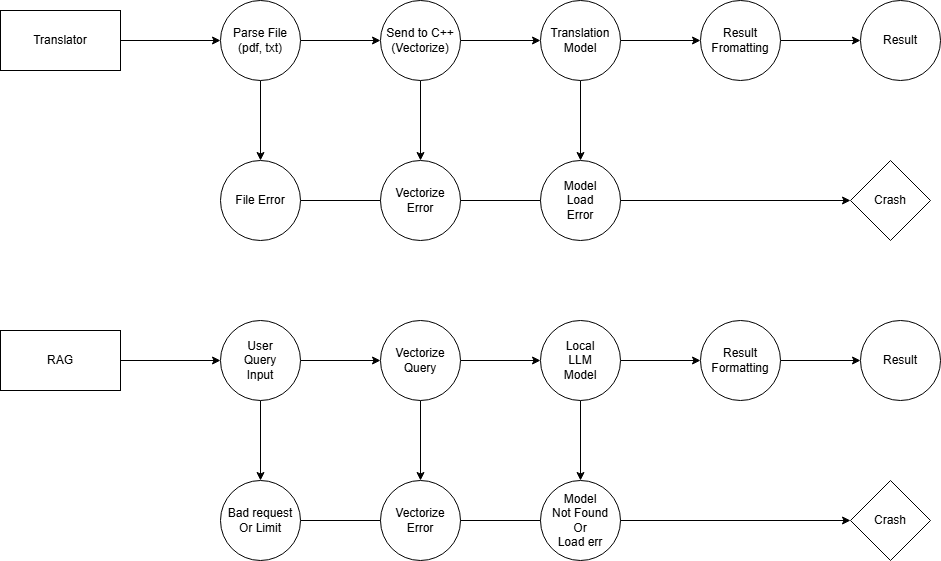

The diagram above was exported from draw.io. Its source (the exported page's mxGraphModel, read from the mxfile embedded in the PNG):
<mxGraphModel dx="1226" dy="671" grid="1" gridSize="10" guides="1" tooltips="1" connect="1" arrows="1" fold="1" page="1" pageScale="1" pageWidth="850" pageHeight="1100" math="0" shadow="0">
  <root>
    <mxCell id="0" />
    <mxCell id="1" parent="0" />
    <mxCell id="Y97W20L3qj_jWIUIcANE-4" edge="1" parent="1" source="Y97W20L3qj_jWIUIcANE-1" style="edgeStyle=orthogonalEdgeStyle;rounded=0;orthogonalLoop=1;jettySize=auto;html=1;" target="Y97W20L3qj_jWIUIcANE-3" value="">
      <mxGeometry relative="1" as="geometry" />
    </mxCell>
    <mxCell id="Y97W20L3qj_jWIUIcANE-1" parent="1" style="rounded=0;whiteSpace=wrap;html=1;" value="Translator" vertex="1">
      <mxGeometry height="60" width="120" y="50" as="geometry" />
    </mxCell>
    <mxCell id="Y97W20L3qj_jWIUIcANE-23" edge="1" parent="1" source="Y97W20L3qj_jWIUIcANE-2" style="edgeStyle=orthogonalEdgeStyle;rounded=0;orthogonalLoop=1;jettySize=auto;html=1;" target="Y97W20L3qj_jWIUIcANE-22" value="">
      <mxGeometry relative="1" as="geometry" />
    </mxCell>
    <mxCell id="Y97W20L3qj_jWIUIcANE-2" parent="1" style="rounded=0;whiteSpace=wrap;html=1;" value="RAG" vertex="1">
      <mxGeometry height="60" width="120" y="370" as="geometry" />
    </mxCell>
    <mxCell id="Y97W20L3qj_jWIUIcANE-6" edge="1" parent="1" source="Y97W20L3qj_jWIUIcANE-3" style="edgeStyle=orthogonalEdgeStyle;rounded=0;orthogonalLoop=1;jettySize=auto;html=1;" target="Y97W20L3qj_jWIUIcANE-5" value="">
      <mxGeometry relative="1" as="geometry" />
    </mxCell>
    <mxCell id="Y97W20L3qj_jWIUIcANE-14" edge="1" parent="1" source="Y97W20L3qj_jWIUIcANE-3" style="edgeStyle=orthogonalEdgeStyle;rounded=0;orthogonalLoop=1;jettySize=auto;html=1;" target="Y97W20L3qj_jWIUIcANE-13" value="">
      <mxGeometry relative="1" as="geometry" />
    </mxCell>
    <mxCell id="Y97W20L3qj_jWIUIcANE-3" parent="1" style="ellipse;whiteSpace=wrap;html=1;rounded=0;" value="Parse File&lt;div&gt;(pdf, txt)&lt;/div&gt;" vertex="1">
      <mxGeometry height="80" width="80" x="220" y="40" as="geometry" />
    </mxCell>
    <mxCell id="Y97W20L3qj_jWIUIcANE-8" edge="1" parent="1" source="Y97W20L3qj_jWIUIcANE-5" style="edgeStyle=orthogonalEdgeStyle;rounded=0;orthogonalLoop=1;jettySize=auto;html=1;" target="Y97W20L3qj_jWIUIcANE-7" value="">
      <mxGeometry relative="1" as="geometry" />
    </mxCell>
    <mxCell id="Y97W20L3qj_jWIUIcANE-19" edge="1" parent="1" source="Y97W20L3qj_jWIUIcANE-5" style="edgeStyle=orthogonalEdgeStyle;rounded=0;orthogonalLoop=1;jettySize=auto;html=1;" target="Y97W20L3qj_jWIUIcANE-18" value="">
      <mxGeometry relative="1" as="geometry" />
    </mxCell>
    <mxCell id="Y97W20L3qj_jWIUIcANE-5" parent="1" style="ellipse;whiteSpace=wrap;html=1;rounded=0;" value="Send to C++&lt;div&gt;(Vectorize)&lt;/div&gt;" vertex="1">
      <mxGeometry height="80" width="80" x="380" y="40" as="geometry" />
    </mxCell>
    <mxCell id="Y97W20L3qj_jWIUIcANE-10" edge="1" parent="1" source="Y97W20L3qj_jWIUIcANE-7" style="edgeStyle=orthogonalEdgeStyle;rounded=0;orthogonalLoop=1;jettySize=auto;html=1;" target="Y97W20L3qj_jWIUIcANE-9" value="">
      <mxGeometry relative="1" as="geometry" />
    </mxCell>
    <mxCell id="Y97W20L3qj_jWIUIcANE-21" edge="1" parent="1" source="Y97W20L3qj_jWIUIcANE-7" style="edgeStyle=orthogonalEdgeStyle;rounded=0;orthogonalLoop=1;jettySize=auto;html=1;" target="Y97W20L3qj_jWIUIcANE-20" value="">
      <mxGeometry relative="1" as="geometry" />
    </mxCell>
    <mxCell id="Y97W20L3qj_jWIUIcANE-7" parent="1" style="ellipse;whiteSpace=wrap;html=1;rounded=0;" value="Translation&lt;div&gt;Model&lt;/div&gt;" vertex="1">
      <mxGeometry height="80" width="80" x="540" y="40" as="geometry" />
    </mxCell>
    <mxCell id="Y97W20L3qj_jWIUIcANE-12" edge="1" parent="1" source="Y97W20L3qj_jWIUIcANE-9" style="edgeStyle=orthogonalEdgeStyle;rounded=0;orthogonalLoop=1;jettySize=auto;html=1;" target="Y97W20L3qj_jWIUIcANE-11" value="">
      <mxGeometry relative="1" as="geometry" />
    </mxCell>
    <mxCell id="Y97W20L3qj_jWIUIcANE-9" parent="1" style="ellipse;whiteSpace=wrap;html=1;rounded=0;" value="Result&lt;div&gt;Fromatting&lt;/div&gt;" vertex="1">
      <mxGeometry height="80" width="80" x="700" y="40" as="geometry" />
    </mxCell>
    <mxCell id="Y97W20L3qj_jWIUIcANE-11" parent="1" style="ellipse;whiteSpace=wrap;html=1;rounded=0;" value="Result" vertex="1">
      <mxGeometry height="80" width="80" x="860" y="40" as="geometry" />
    </mxCell>
    <mxCell id="Y97W20L3qj_jWIUIcANE-17" edge="1" parent="1" source="Y97W20L3qj_jWIUIcANE-13" style="edgeStyle=orthogonalEdgeStyle;rounded=0;orthogonalLoop=1;jettySize=auto;html=1;" target="Y97W20L3qj_jWIUIcANE-16" value="">
      <mxGeometry relative="1" as="geometry" />
    </mxCell>
    <mxCell id="Y97W20L3qj_jWIUIcANE-13" parent="1" style="ellipse;whiteSpace=wrap;html=1;rounded=0;" value="File Error" vertex="1">
      <mxGeometry height="80" width="80" x="220" y="200" as="geometry" />
    </mxCell>
    <mxCell id="Y97W20L3qj_jWIUIcANE-16" parent="1" style="rhombus;whiteSpace=wrap;html=1;rounded=0;" value="Crash" vertex="1">
      <mxGeometry height="80" width="80" x="850" y="200" as="geometry" />
    </mxCell>
    <mxCell id="Y97W20L3qj_jWIUIcANE-18" parent="1" style="ellipse;whiteSpace=wrap;html=1;rounded=0;" value="Vectorize&lt;div&gt;Error&lt;/div&gt;" vertex="1">
      <mxGeometry height="80" width="80" x="380" y="200" as="geometry" />
    </mxCell>
    <mxCell id="Y97W20L3qj_jWIUIcANE-20" parent="1" style="ellipse;whiteSpace=wrap;html=1;rounded=0;" value="&lt;div&gt;&lt;span style=&quot;background-color: transparent; color: light-dark(rgb(0, 0, 0), rgb(255, 255, 255));&quot;&gt;Model&lt;br&gt;Load&lt;/span&gt;&lt;/div&gt;&lt;div&gt;&lt;span style=&quot;background-color: transparent; color: light-dark(rgb(0, 0, 0), rgb(255, 255, 255));&quot;&gt;Error&lt;/span&gt;&lt;/div&gt;" vertex="1">
      <mxGeometry height="80" width="80" x="540" y="200" as="geometry" />
    </mxCell>
    <mxCell id="Y97W20L3qj_jWIUIcANE-25" edge="1" parent="1" source="Y97W20L3qj_jWIUIcANE-22" style="edgeStyle=orthogonalEdgeStyle;rounded=0;orthogonalLoop=1;jettySize=auto;html=1;" target="Y97W20L3qj_jWIUIcANE-24" value="">
      <mxGeometry relative="1" as="geometry" />
    </mxCell>
    <mxCell id="Y97W20L3qj_jWIUIcANE-33" edge="1" parent="1" source="Y97W20L3qj_jWIUIcANE-22" style="edgeStyle=orthogonalEdgeStyle;rounded=0;orthogonalLoop=1;jettySize=auto;html=1;" target="Y97W20L3qj_jWIUIcANE-32" value="">
      <mxGeometry relative="1" as="geometry" />
    </mxCell>
    <mxCell id="Y97W20L3qj_jWIUIcANE-22" parent="1" style="ellipse;whiteSpace=wrap;html=1;rounded=0;" value="User&lt;div&gt;Query&lt;/div&gt;&lt;div&gt;Input&lt;/div&gt;" vertex="1">
      <mxGeometry height="80" width="80" x="220" y="360" as="geometry" />
    </mxCell>
    <mxCell id="Y97W20L3qj_jWIUIcANE-27" edge="1" parent="1" source="Y97W20L3qj_jWIUIcANE-24" style="edgeStyle=orthogonalEdgeStyle;rounded=0;orthogonalLoop=1;jettySize=auto;html=1;" target="Y97W20L3qj_jWIUIcANE-26" value="">
      <mxGeometry relative="1" as="geometry" />
    </mxCell>
    <mxCell id="Y97W20L3qj_jWIUIcANE-37" edge="1" parent="1" source="Y97W20L3qj_jWIUIcANE-24" style="edgeStyle=orthogonalEdgeStyle;rounded=0;orthogonalLoop=1;jettySize=auto;html=1;" target="Y97W20L3qj_jWIUIcANE-36" value="">
      <mxGeometry relative="1" as="geometry" />
    </mxCell>
    <mxCell id="Y97W20L3qj_jWIUIcANE-24" parent="1" style="ellipse;whiteSpace=wrap;html=1;rounded=0;" value="Vectorize&lt;div&gt;Query&lt;/div&gt;" vertex="1">
      <mxGeometry height="80" width="80" x="380" y="360" as="geometry" />
    </mxCell>
    <mxCell id="Y97W20L3qj_jWIUIcANE-29" edge="1" parent="1" source="Y97W20L3qj_jWIUIcANE-26" style="edgeStyle=orthogonalEdgeStyle;rounded=0;orthogonalLoop=1;jettySize=auto;html=1;" target="Y97W20L3qj_jWIUIcANE-28" value="">
      <mxGeometry relative="1" as="geometry" />
    </mxCell>
    <mxCell id="Y97W20L3qj_jWIUIcANE-39" edge="1" parent="1" source="Y97W20L3qj_jWIUIcANE-26" style="edgeStyle=orthogonalEdgeStyle;rounded=0;orthogonalLoop=1;jettySize=auto;html=1;" target="Y97W20L3qj_jWIUIcANE-38" value="">
      <mxGeometry relative="1" as="geometry" />
    </mxCell>
    <mxCell id="Y97W20L3qj_jWIUIcANE-26" parent="1" style="ellipse;whiteSpace=wrap;html=1;rounded=0;" value="Local&lt;div&gt;LLM&lt;/div&gt;&lt;div&gt;Model&lt;/div&gt;" vertex="1">
      <mxGeometry height="80" width="80" x="540" y="360" as="geometry" />
    </mxCell>
    <mxCell id="Y97W20L3qj_jWIUIcANE-31" edge="1" parent="1" source="Y97W20L3qj_jWIUIcANE-28" style="edgeStyle=orthogonalEdgeStyle;rounded=0;orthogonalLoop=1;jettySize=auto;html=1;" target="Y97W20L3qj_jWIUIcANE-30" value="">
      <mxGeometry relative="1" as="geometry" />
    </mxCell>
    <mxCell id="Y97W20L3qj_jWIUIcANE-28" parent="1" style="ellipse;whiteSpace=wrap;html=1;rounded=0;" value="Result&lt;div&gt;Formatting&lt;/div&gt;" vertex="1">
      <mxGeometry height="80" width="80" x="700" y="360" as="geometry" />
    </mxCell>
    <mxCell id="Y97W20L3qj_jWIUIcANE-30" parent="1" style="ellipse;whiteSpace=wrap;html=1;rounded=0;" value="Result" vertex="1">
      <mxGeometry height="80" width="80" x="860" y="360" as="geometry" />
    </mxCell>
    <mxCell id="Y97W20L3qj_jWIUIcANE-35" edge="1" parent="1" source="Y97W20L3qj_jWIUIcANE-32" style="edgeStyle=orthogonalEdgeStyle;rounded=0;orthogonalLoop=1;jettySize=auto;html=1;" target="Y97W20L3qj_jWIUIcANE-34" value="">
      <mxGeometry relative="1" as="geometry" />
    </mxCell>
    <mxCell id="Y97W20L3qj_jWIUIcANE-32" parent="1" style="ellipse;whiteSpace=wrap;html=1;rounded=0;" value="Bad request&lt;div&gt;Or Limit&lt;/div&gt;" vertex="1">
      <mxGeometry height="80" width="80" x="220" y="520" as="geometry" />
    </mxCell>
    <mxCell id="Y97W20L3qj_jWIUIcANE-34" parent="1" style="rhombus;whiteSpace=wrap;html=1;rounded=0;" value="Crash" vertex="1">
      <mxGeometry height="80" width="80" x="850" y="520" as="geometry" />
    </mxCell>
    <mxCell id="Y97W20L3qj_jWIUIcANE-36" parent="1" style="ellipse;whiteSpace=wrap;html=1;rounded=0;" value="Vectorize&lt;div&gt;Error&lt;/div&gt;" vertex="1">
      <mxGeometry height="80" width="80" x="380" y="520" as="geometry" />
    </mxCell>
    <mxCell id="Y97W20L3qj_jWIUIcANE-38" parent="1" style="ellipse;whiteSpace=wrap;html=1;rounded=0;" value="Model&lt;div&gt;Not Found&lt;/div&gt;&lt;div&gt;Or&lt;/div&gt;&lt;div&gt;Load err&lt;/div&gt;" vertex="1">
      <mxGeometry height="80" width="80" x="540" y="520" as="geometry" />
    </mxCell>
  </root>
</mxGraphModel>